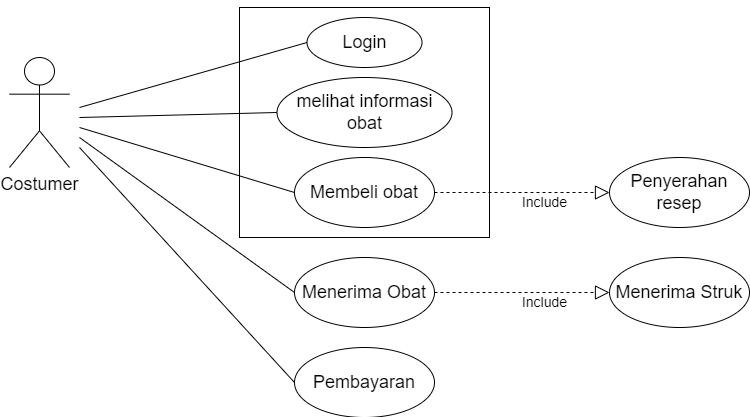

The diagram above was exported from draw.io. Its source (the exported page's mxGraphModel, read from the mxfile embedded in the PNG):
<mxGraphModel dx="1379" dy="551" grid="1" gridSize="10" guides="1" tooltips="1" connect="1" arrows="1" fold="1" page="1" pageScale="1" pageWidth="850" pageHeight="1100" math="0" shadow="0">
  <root>
    <mxCell id="0" />
    <mxCell id="1" parent="0" />
    <mxCell id="fIPLodFjXLSJp6usTYy0-212" value="" style="endArrow=none;html=1;rounded=0;exitX=0;exitY=0.5;exitDx=0;exitDy=0;entryX=0;entryY=0.5;entryDx=0;entryDy=0;" edge="1" parent="1" target="fIPLodFjXLSJp6usTYy0-119">
      <mxGeometry relative="1" as="geometry">
        <mxPoint x="137.99999999999977" y="135" as="sourcePoint" />
        <mxPoint x="308" y="353" as="targetPoint" />
        <Array as="points">
          <mxPoint x="98" y="135" />
          <mxPoint x="98" y="468" />
        </Array>
      </mxGeometry>
    </mxCell>
    <mxCell id="fIPLodFjXLSJp6usTYy0-229" value="&lt;font style=&quot;font-size: 18px;&quot;&gt;Costumer&lt;/font&gt;" style="shape=umlActor;verticalLabelPosition=bottom;verticalAlign=top;html=1;" vertex="1" parent="1">
      <mxGeometry x="60" y="210" width="60" height="110" as="geometry" />
    </mxCell>
    <mxCell id="fIPLodFjXLSJp6usTYy0-230" value="" style="html=1;whiteSpace=wrap;" vertex="1" parent="1">
      <mxGeometry x="290" y="160" width="250" height="230" as="geometry" />
    </mxCell>
    <mxCell id="fIPLodFjXLSJp6usTYy0-231" value="&lt;font style=&quot;font-size: 18px;&quot;&gt;Login&lt;/font&gt;" style="ellipse;whiteSpace=wrap;html=1;" vertex="1" parent="1">
      <mxGeometry x="357.5" y="170" width="115" height="50" as="geometry" />
    </mxCell>
    <mxCell id="fIPLodFjXLSJp6usTYy0-232" value="&lt;font style=&quot;font-size: 18px;&quot;&gt;melihat informasi&lt;br&gt;obat&lt;/font&gt;" style="ellipse;whiteSpace=wrap;html=1;" vertex="1" parent="1">
      <mxGeometry x="327.5" y="230" width="175" height="70" as="geometry" />
    </mxCell>
    <mxCell id="fIPLodFjXLSJp6usTYy0-233" value="&lt;font style=&quot;font-size: 18px;&quot;&gt;Membeli obat&lt;/font&gt;" style="ellipse;whiteSpace=wrap;html=1;" vertex="1" parent="1">
      <mxGeometry x="345" y="310" width="140" height="70" as="geometry" />
    </mxCell>
    <mxCell id="fIPLodFjXLSJp6usTYy0-235" value="&lt;font style=&quot;font-size: 18px;&quot;&gt;Menerima Obat&lt;/font&gt;" style="ellipse;whiteSpace=wrap;html=1;" vertex="1" parent="1">
      <mxGeometry x="345" y="410" width="140" height="70" as="geometry" />
    </mxCell>
    <mxCell id="fIPLodFjXLSJp6usTYy0-236" value="&lt;font style=&quot;font-size: 18px;&quot;&gt;Pembayaran&lt;/font&gt;" style="ellipse;whiteSpace=wrap;html=1;" vertex="1" parent="1">
      <mxGeometry x="345" y="500" width="140" height="70" as="geometry" />
    </mxCell>
    <mxCell id="fIPLodFjXLSJp6usTYy0-237" value="&lt;font style=&quot;font-size: 18px;&quot;&gt;Penyerahan resep&lt;/font&gt;" style="ellipse;whiteSpace=wrap;html=1;" vertex="1" parent="1">
      <mxGeometry x="660" y="310" width="140" height="70" as="geometry" />
    </mxCell>
    <mxCell id="fIPLodFjXLSJp6usTYy0-238" value="&lt;font style=&quot;font-size: 18px;&quot;&gt;Menerima Struk&lt;/font&gt;" style="ellipse;whiteSpace=wrap;html=1;" vertex="1" parent="1">
      <mxGeometry x="660" y="410" width="140" height="70" as="geometry" />
    </mxCell>
    <mxCell id="fIPLodFjXLSJp6usTYy0-239" value="" style="endArrow=none;html=1;rounded=0;entryX=0;entryY=0.5;entryDx=0;entryDy=0;" edge="1" parent="1" target="fIPLodFjXLSJp6usTYy0-231">
      <mxGeometry relative="1" as="geometry">
        <mxPoint x="130" y="260" as="sourcePoint" />
        <mxPoint x="290" y="274.33000000000004" as="targetPoint" />
      </mxGeometry>
    </mxCell>
    <mxCell id="fIPLodFjXLSJp6usTYy0-240" value="" style="endArrow=none;html=1;rounded=0;entryX=0;entryY=0.5;entryDx=0;entryDy=0;" edge="1" parent="1" target="fIPLodFjXLSJp6usTYy0-232">
      <mxGeometry relative="1" as="geometry">
        <mxPoint x="130" y="270" as="sourcePoint" />
        <mxPoint x="290" y="270" as="targetPoint" />
      </mxGeometry>
    </mxCell>
    <mxCell id="fIPLodFjXLSJp6usTYy0-241" value="" style="endArrow=none;html=1;rounded=0;entryX=0;entryY=0.5;entryDx=0;entryDy=0;" edge="1" parent="1" target="fIPLodFjXLSJp6usTYy0-233">
      <mxGeometry relative="1" as="geometry">
        <mxPoint x="130" y="280" as="sourcePoint" />
        <mxPoint x="290" y="280" as="targetPoint" />
      </mxGeometry>
    </mxCell>
    <mxCell id="fIPLodFjXLSJp6usTYy0-242" value="" style="endArrow=none;html=1;rounded=0;entryX=0;entryY=0.5;entryDx=0;entryDy=0;" edge="1" parent="1" target="fIPLodFjXLSJp6usTYy0-235">
      <mxGeometry relative="1" as="geometry">
        <mxPoint x="130" y="290" as="sourcePoint" />
        <mxPoint x="290" y="290" as="targetPoint" />
      </mxGeometry>
    </mxCell>
    <mxCell id="fIPLodFjXLSJp6usTYy0-243" value="" style="endArrow=none;html=1;rounded=0;entryX=0;entryY=0.5;entryDx=0;entryDy=0;" edge="1" parent="1" target="fIPLodFjXLSJp6usTYy0-236">
      <mxGeometry relative="1" as="geometry">
        <mxPoint x="130" y="300" as="sourcePoint" />
        <mxPoint x="345" y="455" as="targetPoint" />
      </mxGeometry>
    </mxCell>
    <mxCell id="fIPLodFjXLSJp6usTYy0-244" value="" style="endArrow=block;dashed=1;endFill=0;endSize=12;html=1;rounded=0;exitX=1;exitY=0.5;exitDx=0;exitDy=0;entryX=0;entryY=0.5;entryDx=0;entryDy=0;" edge="1" parent="1" source="fIPLodFjXLSJp6usTYy0-233" target="fIPLodFjXLSJp6usTYy0-237">
      <mxGeometry width="160" relative="1" as="geometry">
        <mxPoint x="490" y="350" as="sourcePoint" />
        <mxPoint x="650" y="350" as="targetPoint" />
      </mxGeometry>
    </mxCell>
    <mxCell id="fIPLodFjXLSJp6usTYy0-245" value="" style="endArrow=block;dashed=1;endFill=0;endSize=12;html=1;rounded=0;entryX=0;entryY=0.5;entryDx=0;entryDy=0;exitX=1;exitY=0.5;exitDx=0;exitDy=0;" edge="1" parent="1" source="fIPLodFjXLSJp6usTYy0-235" target="fIPLodFjXLSJp6usTYy0-238">
      <mxGeometry width="160" relative="1" as="geometry">
        <mxPoint x="490" y="445" as="sourcePoint" />
        <mxPoint x="645" y="445" as="targetPoint" />
      </mxGeometry>
    </mxCell>
    <mxCell id="fIPLodFjXLSJp6usTYy0-246" value="&lt;font style=&quot;font-size: 14px;&quot;&gt;Include&lt;/font&gt;" style="text;html=1;align=center;verticalAlign=middle;resizable=0;points=[];autosize=1;strokeColor=none;fillColor=none;" vertex="1" parent="1">
      <mxGeometry x="560" y="340" width="70" height="30" as="geometry" />
    </mxCell>
    <mxCell id="fIPLodFjXLSJp6usTYy0-247" value="&lt;font style=&quot;font-size: 14px;&quot;&gt;Include&lt;/font&gt;" style="text;html=1;align=center;verticalAlign=middle;resizable=0;points=[];autosize=1;strokeColor=none;fillColor=none;" vertex="1" parent="1">
      <mxGeometry x="560" y="440" width="70" height="30" as="geometry" />
    </mxCell>
    <mxCell id="fIPLodFjXLSJp6usTYy0-250" value="" style="endArrow=none;html=1;rounded=0;" edge="1" parent="1">
      <mxGeometry relative="1" as="geometry">
        <mxPoint x="350" y="140" as="sourcePoint" />
        <mxPoint x="510" y="140" as="targetPoint" />
      </mxGeometry>
    </mxCell>
  </root>
</mxGraphModel>